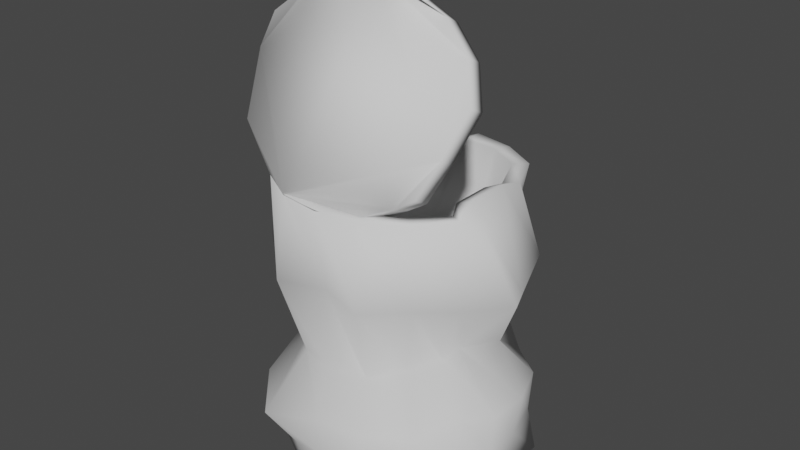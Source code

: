 # Source: trash1.blend  (saved by Blender 2.82.7; exported with 4.5.12 LTS)
import bpy
from mathutils import Matrix  # noqa: F401  (used for matrix-valued properties, if any)

bpy.ops.wm.read_factory_settings(use_empty=True)
scene = bpy.context.scene
scene.name = 'Scene'

# ---- collections
col_collection = bpy.data.collections.new('Collection'); scene.collection.children.link(col_collection)

# ---- world
world_world = bpy.data.worlds.new('World'); scene.world = world_world
world_world.use_nodes = True; world_world.node_tree.nodes.clear()
_N = world_world.node_tree.nodes; _L = world_world.node_tree.links
n0 = _N.new('ShaderNodeOutputWorld'); n0.name = 'World Output'; n0.location = (300, 300)
n1 = _N.new('ShaderNodeBackground'); n1.name = 'Background'; n1.location = (10, 300)
n1.inputs[0].default_value = (0.05088, 0.05088, 0.05088, 1.0)
_L.new(n1.outputs[0], n0.inputs[0])
n0.is_active_output = True
world_world.color = (0.05088, 0.05088, 0.05088)
world_world.use_sun_shadow = False
world_world.sun_shadow_jitter_overblur = 0.0

# ---- meshes
me_cylinder = bpy.data.meshes.new('Cylinder')
me_cylinder.from_pydata([(0.003464, 0.07104, -0.07469), (-0.004464, 0.07223, 0.09378), (0.02741, 0.05983, -0.06874), (0.02119, 0.0677, 0.09378), (0.04986, 0.05189, -0.07358), (0.04374, 0.05468, 0.09378), (0.07163, 0.03508, -0.07912), (0.05756, 0.02503, 0.097), (0.07547, 0.005928, -0.07788), (0.0575, 0.007136, 0.1016), (0.08382, -0.02151, -0.08149), (0.0575, -0.01891, 0.1016), (0.06903, -0.04187, -0.07398), (0.06495, -0.0375, 0.1), (0.0485, -0.05782, -0.06517), (0.04821, -0.05745, 0.1), (0.02789, -0.07228, -0.07156), (0.02565, -0.07048, 0.1), (0.003462, -0.07997, -0.07374), (1.132e-08, -0.075, 0.1), (-0.02097, -0.07228, -0.07156), (-0.02565, -0.07048, 0.1), (-0.04107, -0.05823, -0.07434), (-0.04821, -0.05745, 0.1), (-0.0621, -0.04187, -0.07398), (-0.06495, -0.0375, 0.1), (-0.07817, -0.02171, -0.08259), (-0.0792, -0.01654, 0.08859), (-0.07063, 0.006355, -0.07981), (-0.0792, 0.009512, 0.08859), (-0.06494, 0.03521, -0.07938), (-0.06959, 0.04046, 0.08509), (-0.0434, 0.05315, -0.07579), (-0.05285, 0.06041, 0.08509), (-0.02087, 0.06067, -0.06956), (-0.03072, 0.07257, 0.08271), (-0.006053, 0.04578, 0.004285), (0.02552, 0.05254, 0.003134), (0.04467, 0.03832, 0.003489), (0.05056, 0.02037, -0.002172), (0.05999, 0.009371, 0.004864), (0.04629, -0.01066, 0.004332), (0.04243, -0.02102, 0.0003151), (0.03607, -0.04257, 0.0005717), (0.02233, -0.06154, 0.0002577), (1.042e-08, -0.06761, 0.0006393), (-0.02233, -0.06154, 0.0002577), (-0.03607, -0.04257, 0.0005717), (-0.04794, -0.0251, 0.001804), (-0.05281, -0.01115, 0.002686), (-0.06219, -0.000568, 0.004237), (-0.05977, 0.01642, 0.004609), (-0.04179, 0.04373, 0.005091), (-0.03152, 0.04592, 0.003747), (0.0, 0.08026, 0.04838), (0.0233, 0.06761, 0.0451), (0.03917, 0.04484, 0.04845), (0.06522, 0.03699, 0.05044), (0.07714, 0.003604, 0.04563), (0.08561, -0.01461, 0.0484), (0.0673, -0.0409, 0.05008), (0.04936, -0.05602, 0.05019), (0.02804, -0.07593, 0.04979), (1.082e-08, -0.06743, 0.05039), (-0.02804, -0.07593, 0.04979), (-0.04936, -0.05602, 0.05019), (-0.0673, -0.0409, 0.05008), (-0.08561, -0.01461, 0.0484), (-0.06635, 0.008638, 0.04869), (-0.06522, 0.03699, 0.05044), (-0.04298, 0.05161, 0.05274), (-0.02774, 0.07376, 0.04888), (0.02263, 0.06087, -0.03134), (0.04561, 0.05303, -0.02931), (0.06596, 0.03722, -0.02845), (0.07487, 0.01274, -0.02845), (0.07487, -0.01331, -0.02845), (0.0628, -0.03527, -0.02434), (0.05412, -0.06168, -0.02639), (0.02873, -0.07586, -0.02654), (0.001021, -0.07878, -0.02758), (-0.0335, -0.08589, -0.03458), (-0.05321, -0.06257, -0.02593), (-0.06173, -0.03584, -0.02393), (-0.07285, -0.01331, -0.02845), (-0.07285, 0.01274, -0.02845), (-0.06395, 0.03722, -0.02845), (-0.04359, 0.05303, -0.02931), (-0.02061, 0.06087, -0.03134), (0.001006, 0.07423, -0.02853), (0.0248, 0.05979, -0.05011), (0.04639, 0.04981, -0.0508), (0.06584, 0.03395, -0.05296), (0.07269, 0.009051, -0.05319), (0.07399, -0.01657, -0.05339), (0.0651, -0.03933, -0.05024), (0.05091, -0.06049, -0.04789), (0.02773, -0.0737, -0.05144), (0.003083, -0.077, -0.05296), (-0.02388, -0.07126, -0.05935), (-0.04888, -0.06392, -0.04795), (-0.06224, -0.04021, -0.0505), (-0.06997, -0.01713, -0.05371), (-0.06935, 0.009351, -0.05387), (-0.06287, 0.03485, -0.05325), (-0.04204, 0.04986, -0.05083), (-0.02084, 0.06062, -0.05003), (0.002179, 0.06742, -0.05067)], [], [(54, 1, 3, 55), (55, 3, 5, 56), (56, 5, 7, 57), (57, 7, 9, 58), (58, 9, 11, 59), (59, 11, 13, 60), (60, 13, 15, 61), (61, 15, 17, 62), (62, 17, 19, 63), (63, 19, 21, 64), (64, 21, 23, 65), (65, 23, 25, 66), (66, 25, 27, 67), (67, 27, 29, 68), (68, 29, 31, 69), (69, 31, 33, 70), (70, 33, 35, 71), (71, 35, 1, 54), (0, 2, 4, 6, 8, 10, 12, 14, 16, 18, 20, 22, 24, 26, 28, 30, 32, 34), (88, 53, 36, 89), (87, 52, 53, 88), (86, 51, 52, 87), (85, 50, 51, 86), (84, 49, 50, 85), (83, 48, 49, 84), (82, 47, 48, 83), (81, 46, 47, 82), (80, 45, 46, 81), (79, 44, 45, 80), (78, 43, 44, 79), (77, 42, 43, 78), (76, 41, 42, 77), (75, 40, 41, 76), (74, 39, 40, 75), (73, 38, 39, 74), (72, 37, 38, 73), (89, 36, 37, 72), (53, 71, 54, 36), (52, 70, 71, 53), (51, 69, 70, 52), (50, 68, 69, 51), (49, 67, 68, 50), (48, 66, 67, 49), (47, 65, 66, 48), (46, 64, 65, 47), (45, 63, 64, 46), (44, 62, 63, 45), (43, 61, 62, 44), (42, 60, 61, 43), (41, 59, 60, 42), (40, 58, 59, 41), (39, 57, 58, 40), (38, 56, 57, 39), (37, 55, 56, 38), (36, 54, 55, 37), (107, 89, 72, 90), (90, 72, 73, 91), (91, 73, 74, 92), (92, 74, 75, 93), (93, 75, 76, 94), (94, 76, 77, 95), (95, 77, 78, 96), (96, 78, 79, 97), (97, 79, 80, 98), (98, 80, 81, 99), (99, 81, 82, 100), (100, 82, 83, 101), (101, 83, 84, 102), (102, 84, 85, 103), (103, 85, 86, 104), (104, 86, 87, 105), (105, 87, 88, 106), (106, 88, 89, 107), (34, 106, 107, 0), (32, 105, 106, 34), (30, 104, 105, 32), (28, 103, 104, 30), (26, 102, 103, 28), (24, 101, 102, 26), (22, 100, 101, 24), (20, 99, 100, 22), (18, 98, 99, 20), (16, 97, 98, 18), (14, 96, 97, 16), (12, 95, 96, 14), (10, 94, 95, 12), (8, 93, 94, 10), (6, 92, 93, 8), (4, 91, 92, 6), (2, 90, 91, 4), (0, 107, 90, 2)])
me_cylinder.polygons.foreach_set('use_smooth', [True] * 91)
_uv = me_cylinder.uv_layers.new(name='UVMap')
_uv.uv.foreach_set('vector', [0.632, 0.1098, 0.6863, 0.05998, 0.6997, 0.07471, 0.6454, 0.1245, 0.6454, 0.1245, 0.6997, 0.07471, 0.7131, 0.08944, 0.6588, 0.1392, 0.6588, 0.1392, 0.7131, 0.08944, 0.7265, 0.1042, 0.6722, 0.154, 0.6722, 0.154, 0.7265, 0.1042, 0.7399, 0.1189, 0.6856, 0.1687, 0.6856, 0.1687, 0.7399, 0.1189, 0.7533, 0.1336, 0.699, 0.1834, 0.699, 0.1834, 0.7533, 0.1336, 0.7667, 0.1484, 0.7124, 0.1982, 0.7124, 0.1982, 0.7667, 0.1484, 0.7801, 0.1631, 0.7259, 0.2129, 0.7259, 0.2129, 0.7801, 0.1631, 0.7935, 0.1778, 0.7393, 0.2276, 0.7393, 0.2276, 0.7935, 0.1778, 0.8069, 0.1926, 0.7527, 0.2424, 0.7527, 0.2424, 0.8069, 0.1926, 0.8203, 0.2073, 0.7661, 0.2571, 0.7661, 0.2571, 0.8203, 0.2073, 0.8337, 0.222, 0.7795, 0.2718, 0.7795, 0.2718, 0.8337, 0.222, 0.8471, 0.2367, 0.7929, 0.2865, 0.7929, 0.2865, 0.8471, 0.2367, 0.8605, 0.2515, 0.8063, 0.3013, 0.8063, 0.3013, 0.8605, 0.2515, 0.8739, 0.2662, 0.8197, 0.316, 0.8197, 0.316, 0.8739, 0.2662, 0.8873, 0.2809, 0.8331, 0.3307, 0.8331, 0.3307, 0.8873, 0.2809, 0.9007, 0.2957, 0.8465, 0.3455, 0.8465, 0.3455, 0.9007, 0.2957, 0.9141, 0.3104, 0.8599, 0.3602, 0.8599, 0.3602, 0.9141, 0.3104, 0.9275, 0.3251, 0.8733, 0.3749, 0.5519, 0.377, 0.5375, 0.3696, 0.5187, 0.3696, 0.4978, 0.3771, 0.4772, 0.3912, 0.4594, 0.4101, 0.4466, 0.4316, 0.4403, 0.453, 0.4414, 0.4719, 0.4496, 0.4859, 0.4639, 0.4933, 0.4827, 0.4933, 0.5037, 0.4858, 0.5243, 0.4717, 0.5421, 0.4528, 0.5549, 0.4313, 0.5611, 0.4099, 0.5601, 0.391, 0.7514, 0.4598, 0.8057, 0.41, 0.8191, 0.4247, 0.7648, 0.4745, 0.738, 0.4451, 0.7923, 0.3953, 0.8057, 0.41, 0.7514, 0.4598, 0.7246, 0.4303, 0.7788, 0.3805, 0.7923, 0.3953, 0.738, 0.4451, 0.7112, 0.4156, 0.7654, 0.3658, 0.7788, 0.3805, 0.7246, 0.4303, 0.6978, 0.4009, 0.752, 0.3511, 0.7654, 0.3658, 0.7112, 0.4156, 0.6844, 0.3861, 0.7386, 0.3363, 0.752, 0.3511, 0.6978, 0.4009, 0.671, 0.3714, 0.7252, 0.3216, 0.7386, 0.3363, 0.6844, 0.3861, 0.6576, 0.3567, 0.7118, 0.3069, 0.7252, 0.3216, 0.671, 0.3714, 0.6442, 0.3419, 0.6984, 0.2921, 0.7118, 0.3069, 0.6576, 0.3567, 0.6308, 0.3272, 0.685, 0.2774, 0.6984, 0.2921, 0.6442, 0.3419, 0.6174, 0.3125, 0.6716, 0.2627, 0.685, 0.2774, 0.6308, 0.3272, 0.604, 0.2978, 0.6582, 0.248, 0.6716, 0.2627, 0.6174, 0.3125, 0.5906, 0.283, 0.6448, 0.2332, 0.6582, 0.248, 0.604, 0.2978, 0.5772, 0.2683, 0.6314, 0.2185, 0.6448, 0.2332, 0.5906, 0.283, 0.5638, 0.2536, 0.618, 0.2038, 0.6314, 0.2185, 0.5772, 0.2683, 0.5504, 0.2388, 0.6046, 0.189, 0.618, 0.2038, 0.5638, 0.2536, 0.537, 0.2241, 0.5912, 0.1743, 0.6046, 0.189, 0.5504, 0.2388, 0.5236, 0.2094, 0.5778, 0.1596, 0.5912, 0.1743, 0.537, 0.2241, 0.8057, 0.41, 0.8599, 0.3602, 0.8733, 0.3749, 0.8191, 0.4247, 0.7923, 0.3953, 0.8465, 0.3455, 0.8599, 0.3602, 0.8057, 0.41, 0.7788, 0.3805, 0.8331, 0.3307, 0.8465, 0.3455, 0.7923, 0.3953, 0.7654, 0.3658, 0.8197, 0.316, 0.8331, 0.3307, 0.7788, 0.3805, 0.752, 0.3511, 0.8063, 0.3013, 0.8197, 0.316, 0.7654, 0.3658, 0.7386, 0.3363, 0.7929, 0.2865, 0.8063, 0.3013, 0.752, 0.3511, 0.7252, 0.3216, 0.7795, 0.2718, 0.7929, 0.2865, 0.7386, 0.3363, 0.7118, 0.3069, 0.7661, 0.2571, 0.7795, 0.2718, 0.7252, 0.3216, 0.6984, 0.2921, 0.7527, 0.2424, 0.7661, 0.2571, 0.7118, 0.3069, 0.685, 0.2774, 0.7393, 0.2276, 0.7527, 0.2424, 0.6984, 0.2921, 0.6716, 0.2627, 0.7259, 0.2129, 0.7393, 0.2276, 0.685, 0.2774, 0.6582, 0.248, 0.7124, 0.1982, 0.7259, 0.2129, 0.6716, 0.2627, 0.6448, 0.2332, 0.699, 0.1834, 0.7124, 0.1982, 0.6582, 0.248, 0.6314, 0.2185, 0.6856, 0.1687, 0.699, 0.1834, 0.6448, 0.2332, 0.618, 0.2038, 0.6722, 0.154, 0.6856, 0.1687, 0.6314, 0.2185, 0.6046, 0.189, 0.6588, 0.1392, 0.6722, 0.154, 0.618, 0.2038, 0.5912, 0.1743, 0.6454, 0.1245, 0.6588, 0.1392, 0.6046, 0.189, 0.5778, 0.1596, 0.632, 0.1098, 0.6454, 0.1245, 0.5912, 0.1743, 0.4965, 0.2343, 0.5236, 0.2094, 0.537, 0.2241, 0.5099, 0.249, 0.5099, 0.249, 0.537, 0.2241, 0.5504, 0.2388, 0.5233, 0.2637, 0.5233, 0.2637, 0.5504, 0.2388, 0.5638, 0.2536, 0.5367, 0.2785, 0.5367, 0.2785, 0.5638, 0.2536, 0.5772, 0.2683, 0.5501, 0.2932, 0.5501, 0.2932, 0.5772, 0.2683, 0.5906, 0.283, 0.5635, 0.3079, 0.5635, 0.3079, 0.5906, 0.283, 0.604, 0.2978, 0.5769, 0.3227, 0.5769, 0.3227, 0.604, 0.2978, 0.6174, 0.3125, 0.5903, 0.3374, 0.5903, 0.3374, 0.6174, 0.3125, 0.6308, 0.3272, 0.6037, 0.3521, 0.6037, 0.3521, 0.6308, 0.3272, 0.6442, 0.3419, 0.6171, 0.3668, 0.6171, 0.3668, 0.6442, 0.3419, 0.6576, 0.3567, 0.6305, 0.3816, 0.6305, 0.3816, 0.6576, 0.3567, 0.671, 0.3714, 0.6439, 0.3963, 0.6439, 0.3963, 0.671, 0.3714, 0.6844, 0.3861, 0.6573, 0.411, 0.6573, 0.411, 0.6844, 0.3861, 0.6978, 0.4009, 0.6707, 0.4258, 0.6707, 0.4258, 0.6978, 0.4009, 0.7112, 0.4156, 0.6841, 0.4405, 0.6841, 0.4405, 0.7112, 0.4156, 0.7246, 0.4303, 0.6975, 0.4552, 0.6975, 0.4552, 0.7246, 0.4303, 0.738, 0.4451, 0.7109, 0.47, 0.7109, 0.47, 0.738, 0.4451, 0.7514, 0.4598, 0.7243, 0.4847, 0.7243, 0.4847, 0.7514, 0.4598, 0.7648, 0.4745, 0.7377, 0.4994, 0.6972, 0.5096, 0.7243, 0.4847, 0.7377, 0.4994, 0.7106, 0.5243, 0.6838, 0.4949, 0.7109, 0.47, 0.7243, 0.4847, 0.6972, 0.5096, 0.6704, 0.4801, 0.6975, 0.4552, 0.7109, 0.47, 0.6838, 0.4949, 0.657, 0.4654, 0.6841, 0.4405, 0.6975, 0.4552, 0.6704, 0.4801, 0.6436, 0.4507, 0.6707, 0.4258, 0.6841, 0.4405, 0.657, 0.4654, 0.6302, 0.4359, 0.6573, 0.411, 0.6707, 0.4258, 0.6436, 0.4507, 0.6168, 0.4212, 0.6439, 0.3963, 0.6573, 0.411, 0.6302, 0.4359, 0.6034, 0.4065, 0.6305, 0.3816, 0.6439, 0.3963, 0.6168, 0.4212, 0.59, 0.3917, 0.6171, 0.3668, 0.6305, 0.3816, 0.6034, 0.4065, 0.5766, 0.377, 0.6037, 0.3521, 0.6171, 0.3668, 0.59, 0.3917, 0.5632, 0.3623, 0.5903, 0.3374, 0.6037, 0.3521, 0.5766, 0.377, 0.5498, 0.3476, 0.5769, 0.3227, 0.5903, 0.3374, 0.5632, 0.3623, 0.5364, 0.3328, 0.5635, 0.3079, 0.5769, 0.3227, 0.5498, 0.3476, 0.523, 0.3181, 0.5501, 0.2932, 0.5635, 0.3079, 0.5364, 0.3328, 0.5096, 0.3034, 0.5367, 0.2785, 0.5501, 0.2932, 0.523, 0.3181, 0.4962, 0.2886, 0.5233, 0.2637, 0.5367, 0.2785, 0.5096, 0.3034, 0.4828, 0.2739, 0.5099, 0.249, 0.5233, 0.2637, 0.4962, 0.2886, 0.4694, 0.2592, 0.4965, 0.2343, 0.5099, 0.249, 0.4828, 0.2739])
me_cylinder.use_remesh_fix_poles = True
me_cylinder.use_remesh_preserve_attributes = False
me_cylinder.use_mirror_vertex_groups = False
me_cylinder.update()
me_cylinder_001 = bpy.data.meshes.new('Cylinder.001')
me_cylinder_001.from_pydata([(-0.009616, 0.1549, 0.136), (0.01544, 0.1498, 0.1423), (0.03714, 0.1423, 0.1316), (0.05506, 0.1267, 0.1265), (0.06375, 0.1049, 0.1202), (0.06341, 0.07535, 0.1261), (0.05484, 0.05434, 0.1202), (0.04088, 0.04833, 0.1132), (0.01832, 0.0353, 0.1132), (0.001287, 0.03265, 0.1214), (-0.02521, 0.03484, 0.1171), (-0.04893, 0.0433, 0.1065), (-0.06998, 0.06618, 0.1174), (-0.08119, 0.09276, 0.1132), (-0.08361, 0.1068, 0.1168), (-0.0754, 0.1259, 0.1261), (-0.0581, 0.1467, 0.1265), (-0.03487, 0.1513, 0.1436)], [], [(1, 0, 17, 16, 15, 14, 13, 12, 11, 10, 9, 8, 7, 6, 5, 4, 3, 2)])
me_cylinder_001.polygons.foreach_set('use_smooth', [True] * 1)
_uv = me_cylinder_001.uv_layers.new(name='UVMap')
_uv.uv.foreach_set('vector', [0.5581, 0.461, 0.5332, 0.4654, 0.5083, 0.461, 0.4864, 0.4483, 0.4702, 0.429, 0.4615, 0.4052, 0.4615, 0.3799, 0.4702, 0.3562, 0.4864, 0.3368, 0.5083, 0.3242, 0.5332, 0.3198, 0.5581, 0.3242, 0.58, 0.3368, 0.5962, 0.3562, 0.6049, 0.3799, 0.6049, 0.4052, 0.5962, 0.429, 0.58, 0.4483])
me_cylinder_001.use_remesh_fix_poles = True
me_cylinder_001.use_remesh_preserve_attributes = False
me_cylinder_001.use_mirror_vertex_groups = False
me_cylinder_001.update()

# ---- objects
ob_can = bpy.data.objects.new('can', me_cylinder)
ob_can_lid = bpy.data.objects.new('can.lid', me_cylinder_001)

# ---- transforms, parenting, visibility, modifiers, constraints
ob_can.location = (0.0, 0.0, 0.0)
ob_can.lineart.crease_threshold = 0.0
_m = ob_can.modifiers.new('Solidify', 'SOLIDIFY')
_m.nonmanifold_merge_threshold = 0.0003
ob_can_lid.location = (0.0, -3.725e-09, 0.0)
ob_can_lid.rotation_euler = (0.9076, 0.0, 0.0)
ob_can_lid.lineart.crease_threshold = 0.0
_m = ob_can_lid.modifiers.new('Solidify', 'SOLIDIFY')
_m.nonmanifold_merge_threshold = 0.0003

# ---- collection membership
col_collection.objects.link(ob_can)
col_collection.objects.link(ob_can_lid)

# ---- scene / render settings (as saved in the file)
scene.frame_start = 1; scene.frame_end = 250; scene.frame_set(1)
scene.render.engine = 'BLENDER_EEVEE_NEXT'
scene.cycles.use_denoising = False
scene.cycles.samples = 128
scene.cycles.sampling_pattern = 'TABULATED_SOBOL'
scene.cycles.use_adaptive_sampling = False
scene.cycles.use_light_tree = False
scene.view_settings.view_transform = 'Filmic'
bpy.context.view_layer.update()

# ---- added for rendering (the .blend has no active camera and no usable light): camera, sun
cam_auto = bpy.data.cameras.new('AutoCamera')
cam_auto.lens = 50.0
cam_auto.sensor_width = 36.0
cam_auto.clip_end = 1000.0
ob_auto_camera = bpy.data.objects.new('AutoCamera', cam_auto)
scene.collection.objects.link(ob_auto_camera)
ob_auto_camera.location = (0.353704, -0.430857, 0.347662)
ob_auto_camera.rotation_euler = (1.09748, -7.21219e-08, 0.694738)
scene.camera = ob_auto_camera
light_auto_sun = bpy.data.lights.new('AutoSun', 'SUN')
light_auto_sun.energy = 3.0
light_auto_sun.angle = 0.0523599
ob_auto_sun = bpy.data.objects.new('AutoSun', light_auto_sun)
scene.collection.objects.link(ob_auto_sun)
ob_auto_sun.rotation_euler = (0.872665, 0.174533, 0.523599)
bpy.context.view_layer.update()

